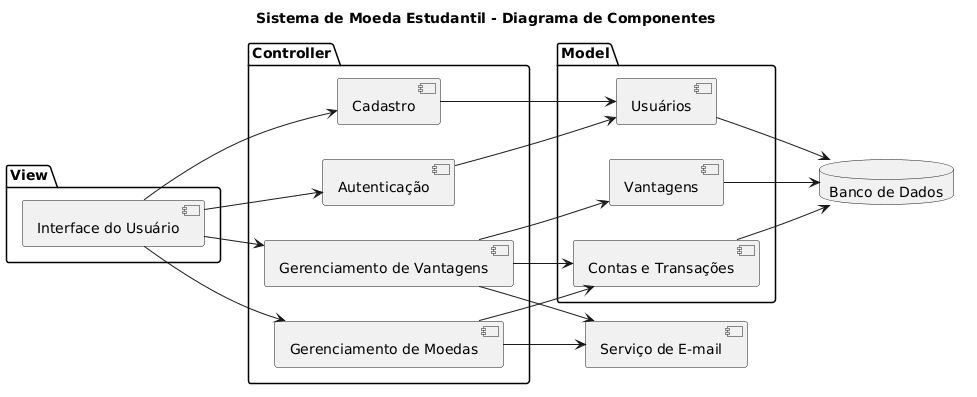

The diagram above was rendered by PlantUML. Its source (embedded in the PNG):
@startuml
title Sistema de Moeda Estudantil - Diagrama de Componentes

skinparam componentStyle uml2
skinparam shadowing false
left to right direction

package "View" {
    component "Interface do Usuário" as Interface
}

package "Controller" {
    component "Autenticação" as Auth
    component "Cadastro" as Cadastro
    component "Gerenciamento de Moedas" as Moedas
    component "Gerenciamento de Vantagens" as Vantagens
}

package "Model" {
    component "Usuários" as Usuarios
    component "Contas e Transações" as Contas
    component "Vantagens" as ModelVantagens
}

database "Banco de Dados" as BD
component "Serviço de E-mail" as Email

Interface --> Auth
Interface --> Cadastro
Interface --> Moedas
Interface --> Vantagens

Auth --> Usuarios
Cadastro --> Usuarios
Moedas --> Contas
Vantagens --> ModelVantagens
Vantagens --> Contas

Usuarios --> BD
Contas --> BD
ModelVantagens --> BD

Moedas --> Email
Vantagens --> Email
@enduml